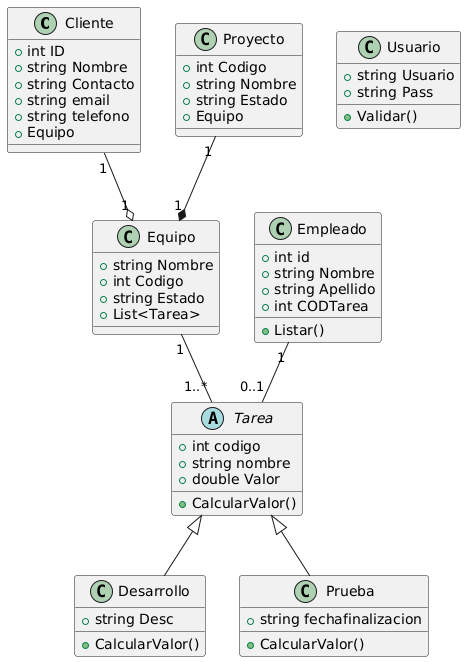

The diagram above was rendered by PlantUML. Its source (embedded in the PNG):
@startuml
class Cliente {
    +int ID
    +string Nombre
    +string Contacto
    +string email
    +string telefono
    +Equipo
    
}

class Empleado {
    +int id
    +string Nombre
    +string Apellido
    +int CODTarea
    +Listar()
}

class Equipo {
    +string Nombre
    +int Codigo
    +string Estado
    +List<Tarea>
    
}

class Proyecto {
    +int Codigo
    +string Nombre
    +string Estado
    +Equipo
    
    
}

abstract class Tarea {
    +int codigo
    +string nombre
    +double Valor
    +CalcularValor()
}

class Desarrollo{
    +string Desc
   
    +CalcularValor()
}

class Prueba {
    +string fechafinalizacion
    
    +CalcularValor()
}

class Usuario {
    +string Usuario
    +string Pass
    +Validar() 
}

Cliente "1" --o "1" Equipo
Equipo "1" -- "1..*" Tarea
Proyecto "1" --* "1" Equipo
Empleado "1" -- "0..1" Tarea
Tarea <|-- Desarrollo 
Tarea <|-- Prueba
@enduml